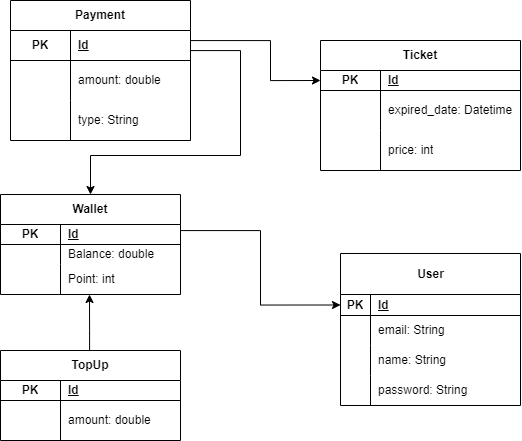

The diagram above was exported from draw.io. Its source (the exported page's mxGraphModel, read from the mxfile embedded in the PNG):
<mxGraphModel dx="1200" dy="763" grid="1" gridSize="10" guides="1" tooltips="1" connect="1" arrows="1" fold="1" page="1" pageScale="1" pageWidth="850" pageHeight="1100" math="0" shadow="0">
  <root>
    <mxCell id="0" />
    <mxCell id="1" parent="0" />
    <mxCell id="NZNXDBIekd6-tCiUY92i-1" style="edgeStyle=orthogonalEdgeStyle;rounded=0;orthogonalLoop=1;jettySize=auto;html=1;entryX=0;entryY=0.5;entryDx=0;entryDy=0;" edge="1" parent="1" source="NZNXDBIekd6-tCiUY92i-2" target="NZNXDBIekd6-tCiUY92i-13">
      <mxGeometry relative="1" as="geometry">
        <Array as="points">
          <mxPoint x="400" y="360" />
          <mxPoint x="400" y="435" />
        </Array>
      </mxGeometry>
    </mxCell>
    <mxCell id="NZNXDBIekd6-tCiUY92i-2" value="Wallet" style="shape=table;startSize=30;container=1;collapsible=1;childLayout=tableLayout;fixedRows=1;rowLines=0;fontStyle=1;align=center;resizeLast=1;html=1;whiteSpace=wrap;" vertex="1" parent="1">
      <mxGeometry x="140" y="324" width="180" height="100" as="geometry" />
    </mxCell>
    <mxCell id="NZNXDBIekd6-tCiUY92i-3" value="" style="shape=tableRow;horizontal=0;startSize=0;swimlaneHead=0;swimlaneBody=0;fillColor=none;collapsible=0;dropTarget=0;points=[[0,0.5],[1,0.5]];portConstraint=eastwest;top=0;left=0;right=0;bottom=1;html=1;" vertex="1" parent="NZNXDBIekd6-tCiUY92i-2">
      <mxGeometry y="30" width="180" height="20" as="geometry" />
    </mxCell>
    <mxCell id="NZNXDBIekd6-tCiUY92i-4" value="PK" style="shape=partialRectangle;connectable=0;fillColor=none;top=0;left=0;bottom=0;right=0;fontStyle=1;overflow=hidden;html=1;whiteSpace=wrap;" vertex="1" parent="NZNXDBIekd6-tCiUY92i-3">
      <mxGeometry width="60" height="20" as="geometry">
        <mxRectangle width="60" height="20" as="alternateBounds" />
      </mxGeometry>
    </mxCell>
    <mxCell id="NZNXDBIekd6-tCiUY92i-5" value="Id" style="shape=partialRectangle;connectable=0;fillColor=none;top=0;left=0;bottom=0;right=0;align=left;spacingLeft=6;fontStyle=5;overflow=hidden;html=1;whiteSpace=wrap;" vertex="1" parent="NZNXDBIekd6-tCiUY92i-3">
      <mxGeometry x="60" width="120" height="20" as="geometry">
        <mxRectangle width="120" height="20" as="alternateBounds" />
      </mxGeometry>
    </mxCell>
    <mxCell id="NZNXDBIekd6-tCiUY92i-6" value="" style="shape=tableRow;horizontal=0;startSize=0;swimlaneHead=0;swimlaneBody=0;fillColor=none;collapsible=0;dropTarget=0;points=[[0,0.5],[1,0.5]];portConstraint=eastwest;top=0;left=0;right=0;bottom=0;html=1;" vertex="1" parent="NZNXDBIekd6-tCiUY92i-2">
      <mxGeometry y="50" width="180" height="20" as="geometry" />
    </mxCell>
    <mxCell id="NZNXDBIekd6-tCiUY92i-7" value="" style="shape=partialRectangle;connectable=0;fillColor=none;top=0;left=0;bottom=0;right=0;editable=1;overflow=hidden;html=1;whiteSpace=wrap;" vertex="1" parent="NZNXDBIekd6-tCiUY92i-6">
      <mxGeometry width="60" height="20" as="geometry">
        <mxRectangle width="60" height="20" as="alternateBounds" />
      </mxGeometry>
    </mxCell>
    <mxCell id="NZNXDBIekd6-tCiUY92i-8" value="Balance: double" style="shape=partialRectangle;connectable=0;fillColor=none;top=0;left=0;bottom=0;right=0;align=left;spacingLeft=6;overflow=hidden;html=1;whiteSpace=wrap;" vertex="1" parent="NZNXDBIekd6-tCiUY92i-6">
      <mxGeometry x="60" width="120" height="20" as="geometry">
        <mxRectangle width="120" height="20" as="alternateBounds" />
      </mxGeometry>
    </mxCell>
    <mxCell id="NZNXDBIekd6-tCiUY92i-9" value="" style="shape=tableRow;horizontal=0;startSize=0;swimlaneHead=0;swimlaneBody=0;fillColor=none;collapsible=0;dropTarget=0;points=[[0,0.5],[1,0.5]];portConstraint=eastwest;top=0;left=0;right=0;bottom=0;html=1;" vertex="1" parent="NZNXDBIekd6-tCiUY92i-2">
      <mxGeometry y="70" width="180" height="30" as="geometry" />
    </mxCell>
    <mxCell id="NZNXDBIekd6-tCiUY92i-10" value="" style="shape=partialRectangle;connectable=0;fillColor=none;top=0;left=0;bottom=0;right=0;editable=1;overflow=hidden;html=1;whiteSpace=wrap;" vertex="1" parent="NZNXDBIekd6-tCiUY92i-9">
      <mxGeometry width="60" height="30" as="geometry">
        <mxRectangle width="60" height="30" as="alternateBounds" />
      </mxGeometry>
    </mxCell>
    <mxCell id="NZNXDBIekd6-tCiUY92i-11" value="Point: int" style="shape=partialRectangle;connectable=0;fillColor=none;top=0;left=0;bottom=0;right=0;align=left;spacingLeft=6;overflow=hidden;html=1;whiteSpace=wrap;" vertex="1" parent="NZNXDBIekd6-tCiUY92i-9">
      <mxGeometry x="60" width="120" height="30" as="geometry">
        <mxRectangle width="120" height="30" as="alternateBounds" />
      </mxGeometry>
    </mxCell>
    <mxCell id="NZNXDBIekd6-tCiUY92i-12" value="User" style="shape=table;startSize=41;container=1;collapsible=1;childLayout=tableLayout;fixedRows=1;rowLines=0;fontStyle=1;align=center;resizeLast=1;html=1;" vertex="1" parent="1">
      <mxGeometry x="480" y="383" width="180" height="152" as="geometry" />
    </mxCell>
    <mxCell id="NZNXDBIekd6-tCiUY92i-13" value="" style="shape=tableRow;horizontal=0;startSize=0;swimlaneHead=0;swimlaneBody=0;fillColor=none;collapsible=0;dropTarget=0;points=[[0,0.5],[1,0.5]];portConstraint=eastwest;top=0;left=0;right=0;bottom=1;" vertex="1" parent="NZNXDBIekd6-tCiUY92i-12">
      <mxGeometry y="41" width="180" height="21" as="geometry" />
    </mxCell>
    <mxCell id="NZNXDBIekd6-tCiUY92i-14" value="PK" style="shape=partialRectangle;connectable=0;fillColor=none;top=0;left=0;bottom=0;right=0;fontStyle=1;overflow=hidden;whiteSpace=wrap;html=1;" vertex="1" parent="NZNXDBIekd6-tCiUY92i-13">
      <mxGeometry width="30" height="21" as="geometry">
        <mxRectangle width="30" height="21" as="alternateBounds" />
      </mxGeometry>
    </mxCell>
    <mxCell id="NZNXDBIekd6-tCiUY92i-15" value="Id" style="shape=partialRectangle;connectable=0;fillColor=none;top=0;left=0;bottom=0;right=0;align=left;spacingLeft=6;fontStyle=5;overflow=hidden;whiteSpace=wrap;html=1;" vertex="1" parent="NZNXDBIekd6-tCiUY92i-13">
      <mxGeometry x="30" width="150" height="21" as="geometry">
        <mxRectangle width="150" height="21" as="alternateBounds" />
      </mxGeometry>
    </mxCell>
    <mxCell id="NZNXDBIekd6-tCiUY92i-16" value="" style="shape=tableRow;horizontal=0;startSize=0;swimlaneHead=0;swimlaneBody=0;fillColor=none;collapsible=0;dropTarget=0;points=[[0,0.5],[1,0.5]];portConstraint=eastwest;top=0;left=0;right=0;bottom=0;" vertex="1" parent="NZNXDBIekd6-tCiUY92i-12">
      <mxGeometry y="62" width="180" height="30" as="geometry" />
    </mxCell>
    <mxCell id="NZNXDBIekd6-tCiUY92i-17" value="" style="shape=partialRectangle;connectable=0;fillColor=none;top=0;left=0;bottom=0;right=0;editable=1;overflow=hidden;whiteSpace=wrap;html=1;" vertex="1" parent="NZNXDBIekd6-tCiUY92i-16">
      <mxGeometry width="30" height="30" as="geometry">
        <mxRectangle width="30" height="30" as="alternateBounds" />
      </mxGeometry>
    </mxCell>
    <mxCell id="NZNXDBIekd6-tCiUY92i-18" value="email: String" style="shape=partialRectangle;connectable=0;fillColor=none;top=0;left=0;bottom=0;right=0;align=left;spacingLeft=6;overflow=hidden;whiteSpace=wrap;html=1;" vertex="1" parent="NZNXDBIekd6-tCiUY92i-16">
      <mxGeometry x="30" width="150" height="30" as="geometry">
        <mxRectangle width="150" height="30" as="alternateBounds" />
      </mxGeometry>
    </mxCell>
    <mxCell id="NZNXDBIekd6-tCiUY92i-19" value="" style="shape=tableRow;horizontal=0;startSize=0;swimlaneHead=0;swimlaneBody=0;fillColor=none;collapsible=0;dropTarget=0;points=[[0,0.5],[1,0.5]];portConstraint=eastwest;top=0;left=0;right=0;bottom=0;" vertex="1" parent="NZNXDBIekd6-tCiUY92i-12">
      <mxGeometry y="92" width="180" height="30" as="geometry" />
    </mxCell>
    <mxCell id="NZNXDBIekd6-tCiUY92i-20" value="" style="shape=partialRectangle;connectable=0;fillColor=none;top=0;left=0;bottom=0;right=0;editable=1;overflow=hidden;whiteSpace=wrap;html=1;" vertex="1" parent="NZNXDBIekd6-tCiUY92i-19">
      <mxGeometry width="30" height="30" as="geometry">
        <mxRectangle width="30" height="30" as="alternateBounds" />
      </mxGeometry>
    </mxCell>
    <mxCell id="NZNXDBIekd6-tCiUY92i-21" value="name: String" style="shape=partialRectangle;connectable=0;fillColor=none;top=0;left=0;bottom=0;right=0;align=left;spacingLeft=6;overflow=hidden;whiteSpace=wrap;html=1;" vertex="1" parent="NZNXDBIekd6-tCiUY92i-19">
      <mxGeometry x="30" width="150" height="30" as="geometry">
        <mxRectangle width="150" height="30" as="alternateBounds" />
      </mxGeometry>
    </mxCell>
    <mxCell id="NZNXDBIekd6-tCiUY92i-22" value="" style="shape=tableRow;horizontal=0;startSize=0;swimlaneHead=0;swimlaneBody=0;fillColor=none;collapsible=0;dropTarget=0;points=[[0,0.5],[1,0.5]];portConstraint=eastwest;top=0;left=0;right=0;bottom=0;" vertex="1" parent="NZNXDBIekd6-tCiUY92i-12">
      <mxGeometry y="122" width="180" height="30" as="geometry" />
    </mxCell>
    <mxCell id="NZNXDBIekd6-tCiUY92i-23" value="" style="shape=partialRectangle;connectable=0;fillColor=none;top=0;left=0;bottom=0;right=0;editable=1;overflow=hidden;whiteSpace=wrap;html=1;" vertex="1" parent="NZNXDBIekd6-tCiUY92i-22">
      <mxGeometry width="30" height="30" as="geometry">
        <mxRectangle width="30" height="30" as="alternateBounds" />
      </mxGeometry>
    </mxCell>
    <mxCell id="NZNXDBIekd6-tCiUY92i-24" value="password: String" style="shape=partialRectangle;connectable=0;fillColor=none;top=0;left=0;bottom=0;right=0;align=left;spacingLeft=6;overflow=hidden;whiteSpace=wrap;html=1;" vertex="1" parent="NZNXDBIekd6-tCiUY92i-22">
      <mxGeometry x="30" width="150" height="30" as="geometry">
        <mxRectangle width="150" height="30" as="alternateBounds" />
      </mxGeometry>
    </mxCell>
    <mxCell id="NZNXDBIekd6-tCiUY92i-25" style="edgeStyle=orthogonalEdgeStyle;rounded=0;orthogonalLoop=1;jettySize=auto;html=1;" edge="1" parent="1" source="NZNXDBIekd6-tCiUY92i-26">
      <mxGeometry relative="1" as="geometry">
        <mxPoint x="229" y="424" as="targetPoint" />
        <Array as="points">
          <mxPoint x="229" y="460" />
          <mxPoint x="229" y="460" />
        </Array>
      </mxGeometry>
    </mxCell>
    <mxCell id="NZNXDBIekd6-tCiUY92i-26" value="TopUp" style="shape=table;startSize=30;container=1;collapsible=1;childLayout=tableLayout;fixedRows=1;rowLines=0;fontStyle=1;align=center;resizeLast=1;html=1;whiteSpace=wrap;" vertex="1" parent="1">
      <mxGeometry x="140" y="480" width="180" height="90" as="geometry" />
    </mxCell>
    <mxCell id="NZNXDBIekd6-tCiUY92i-27" value="" style="shape=tableRow;horizontal=0;startSize=0;swimlaneHead=0;swimlaneBody=0;fillColor=none;collapsible=0;dropTarget=0;points=[[0,0.5],[1,0.5]];portConstraint=eastwest;top=0;left=0;right=0;bottom=1;html=1;" vertex="1" parent="NZNXDBIekd6-tCiUY92i-26">
      <mxGeometry y="30" width="180" height="20" as="geometry" />
    </mxCell>
    <mxCell id="NZNXDBIekd6-tCiUY92i-28" value="PK" style="shape=partialRectangle;connectable=0;fillColor=none;top=0;left=0;bottom=0;right=0;fontStyle=1;overflow=hidden;html=1;whiteSpace=wrap;" vertex="1" parent="NZNXDBIekd6-tCiUY92i-27">
      <mxGeometry width="60" height="20" as="geometry">
        <mxRectangle width="60" height="20" as="alternateBounds" />
      </mxGeometry>
    </mxCell>
    <mxCell id="NZNXDBIekd6-tCiUY92i-29" value="Id" style="shape=partialRectangle;connectable=0;fillColor=none;top=0;left=0;bottom=0;right=0;align=left;spacingLeft=6;fontStyle=5;overflow=hidden;html=1;whiteSpace=wrap;" vertex="1" parent="NZNXDBIekd6-tCiUY92i-27">
      <mxGeometry x="60" width="120" height="20" as="geometry">
        <mxRectangle width="120" height="20" as="alternateBounds" />
      </mxGeometry>
    </mxCell>
    <mxCell id="NZNXDBIekd6-tCiUY92i-30" value="" style="shape=tableRow;horizontal=0;startSize=0;swimlaneHead=0;swimlaneBody=0;fillColor=none;collapsible=0;dropTarget=0;points=[[0,0.5],[1,0.5]];portConstraint=eastwest;top=0;left=0;right=0;bottom=0;html=1;" vertex="1" parent="NZNXDBIekd6-tCiUY92i-26">
      <mxGeometry y="50" width="180" height="40" as="geometry" />
    </mxCell>
    <mxCell id="NZNXDBIekd6-tCiUY92i-31" value="" style="shape=partialRectangle;connectable=0;fillColor=none;top=0;left=0;bottom=0;right=0;editable=1;overflow=hidden;html=1;whiteSpace=wrap;" vertex="1" parent="NZNXDBIekd6-tCiUY92i-30">
      <mxGeometry width="60" height="40" as="geometry">
        <mxRectangle width="60" height="40" as="alternateBounds" />
      </mxGeometry>
    </mxCell>
    <mxCell id="NZNXDBIekd6-tCiUY92i-32" value="amount: double" style="shape=partialRectangle;connectable=0;fillColor=none;top=0;left=0;bottom=0;right=0;align=left;spacingLeft=6;overflow=hidden;html=1;whiteSpace=wrap;" vertex="1" parent="NZNXDBIekd6-tCiUY92i-30">
      <mxGeometry x="60" width="120" height="40" as="geometry">
        <mxRectangle width="120" height="40" as="alternateBounds" />
      </mxGeometry>
    </mxCell>
    <mxCell id="NZNXDBIekd6-tCiUY92i-33" style="edgeStyle=orthogonalEdgeStyle;rounded=0;orthogonalLoop=1;jettySize=auto;html=1;entryX=0.5;entryY=0;entryDx=0;entryDy=0;" edge="1" parent="1" source="NZNXDBIekd6-tCiUY92i-34" target="NZNXDBIekd6-tCiUY92i-2">
      <mxGeometry relative="1" as="geometry">
        <Array as="points">
          <mxPoint x="380" y="180" />
          <mxPoint x="380" y="285" />
          <mxPoint x="230" y="285" />
        </Array>
      </mxGeometry>
    </mxCell>
    <mxCell id="NZNXDBIekd6-tCiUY92i-34" value="Payment" style="shape=table;startSize=30;container=1;collapsible=1;childLayout=tableLayout;fixedRows=1;rowLines=0;fontStyle=1;align=center;resizeLast=1;html=1;whiteSpace=wrap;" vertex="1" parent="1">
      <mxGeometry x="150" y="130" width="180" height="140" as="geometry" />
    </mxCell>
    <mxCell id="NZNXDBIekd6-tCiUY92i-35" value="" style="shape=tableRow;horizontal=0;startSize=0;swimlaneHead=0;swimlaneBody=0;fillColor=none;collapsible=0;dropTarget=0;points=[[0,0.5],[1,0.5]];portConstraint=eastwest;top=0;left=0;right=0;bottom=1;html=1;" vertex="1" parent="NZNXDBIekd6-tCiUY92i-34">
      <mxGeometry y="30" width="180" height="30" as="geometry" />
    </mxCell>
    <mxCell id="NZNXDBIekd6-tCiUY92i-36" value="PK" style="shape=partialRectangle;connectable=0;fillColor=none;top=0;left=0;bottom=0;right=0;fontStyle=1;overflow=hidden;html=1;whiteSpace=wrap;" vertex="1" parent="NZNXDBIekd6-tCiUY92i-35">
      <mxGeometry width="60" height="30" as="geometry">
        <mxRectangle width="60" height="30" as="alternateBounds" />
      </mxGeometry>
    </mxCell>
    <mxCell id="NZNXDBIekd6-tCiUY92i-37" value="Id" style="shape=partialRectangle;connectable=0;fillColor=none;top=0;left=0;bottom=0;right=0;align=left;spacingLeft=6;fontStyle=5;overflow=hidden;html=1;whiteSpace=wrap;" vertex="1" parent="NZNXDBIekd6-tCiUY92i-35">
      <mxGeometry x="60" width="120" height="30" as="geometry">
        <mxRectangle width="120" height="30" as="alternateBounds" />
      </mxGeometry>
    </mxCell>
    <mxCell id="NZNXDBIekd6-tCiUY92i-38" value="" style="shape=tableRow;horizontal=0;startSize=0;swimlaneHead=0;swimlaneBody=0;fillColor=none;collapsible=0;dropTarget=0;points=[[0,0.5],[1,0.5]];portConstraint=eastwest;top=0;left=0;right=0;bottom=0;html=1;" vertex="1" parent="NZNXDBIekd6-tCiUY92i-34">
      <mxGeometry y="60" width="180" height="40" as="geometry" />
    </mxCell>
    <mxCell id="NZNXDBIekd6-tCiUY92i-39" value="" style="shape=partialRectangle;connectable=0;fillColor=none;top=0;left=0;bottom=0;right=0;editable=1;overflow=hidden;html=1;whiteSpace=wrap;" vertex="1" parent="NZNXDBIekd6-tCiUY92i-38">
      <mxGeometry width="60" height="40" as="geometry">
        <mxRectangle width="60" height="40" as="alternateBounds" />
      </mxGeometry>
    </mxCell>
    <mxCell id="NZNXDBIekd6-tCiUY92i-40" value="amount: double" style="shape=partialRectangle;connectable=0;fillColor=none;top=0;left=0;bottom=0;right=0;align=left;spacingLeft=6;overflow=hidden;html=1;whiteSpace=wrap;" vertex="1" parent="NZNXDBIekd6-tCiUY92i-38">
      <mxGeometry x="60" width="120" height="40" as="geometry">
        <mxRectangle width="120" height="40" as="alternateBounds" />
      </mxGeometry>
    </mxCell>
    <mxCell id="NZNXDBIekd6-tCiUY92i-58" style="shape=tableRow;horizontal=0;startSize=0;swimlaneHead=0;swimlaneBody=0;fillColor=none;collapsible=0;dropTarget=0;points=[[0,0.5],[1,0.5]];portConstraint=eastwest;top=0;left=0;right=0;bottom=0;html=1;" vertex="1" parent="NZNXDBIekd6-tCiUY92i-34">
      <mxGeometry y="100" width="180" height="40" as="geometry" />
    </mxCell>
    <mxCell id="NZNXDBIekd6-tCiUY92i-59" style="shape=partialRectangle;connectable=0;fillColor=none;top=0;left=0;bottom=0;right=0;editable=1;overflow=hidden;html=1;whiteSpace=wrap;" vertex="1" parent="NZNXDBIekd6-tCiUY92i-58">
      <mxGeometry width="60" height="40" as="geometry">
        <mxRectangle width="60" height="40" as="alternateBounds" />
      </mxGeometry>
    </mxCell>
    <mxCell id="NZNXDBIekd6-tCiUY92i-60" value="type: String" style="shape=partialRectangle;connectable=0;fillColor=none;top=0;left=0;bottom=0;right=0;align=left;spacingLeft=6;overflow=hidden;html=1;whiteSpace=wrap;" vertex="1" parent="NZNXDBIekd6-tCiUY92i-58">
      <mxGeometry x="60" width="120" height="40" as="geometry">
        <mxRectangle width="120" height="40" as="alternateBounds" />
      </mxGeometry>
    </mxCell>
    <mxCell id="NZNXDBIekd6-tCiUY92i-42" value="Ticket" style="shape=table;startSize=30;container=1;collapsible=1;childLayout=tableLayout;fixedRows=1;rowLines=0;fontStyle=1;align=center;resizeLast=1;html=1;whiteSpace=wrap;" vertex="1" parent="1">
      <mxGeometry x="460" y="170" width="200" height="130" as="geometry" />
    </mxCell>
    <mxCell id="NZNXDBIekd6-tCiUY92i-43" value="" style="shape=tableRow;horizontal=0;startSize=0;swimlaneHead=0;swimlaneBody=0;fillColor=none;collapsible=0;dropTarget=0;points=[[0,0.5],[1,0.5]];portConstraint=eastwest;top=0;left=0;right=0;bottom=1;html=1;" vertex="1" parent="NZNXDBIekd6-tCiUY92i-42">
      <mxGeometry y="30" width="200" height="20" as="geometry" />
    </mxCell>
    <mxCell id="NZNXDBIekd6-tCiUY92i-44" value="PK" style="shape=partialRectangle;connectable=0;fillColor=none;top=0;left=0;bottom=0;right=0;fontStyle=1;overflow=hidden;html=1;whiteSpace=wrap;" vertex="1" parent="NZNXDBIekd6-tCiUY92i-43">
      <mxGeometry width="60" height="20" as="geometry">
        <mxRectangle width="60" height="20" as="alternateBounds" />
      </mxGeometry>
    </mxCell>
    <mxCell id="NZNXDBIekd6-tCiUY92i-45" value="Id" style="shape=partialRectangle;connectable=0;fillColor=none;top=0;left=0;bottom=0;right=0;align=left;spacingLeft=6;fontStyle=5;overflow=hidden;html=1;whiteSpace=wrap;" vertex="1" parent="NZNXDBIekd6-tCiUY92i-43">
      <mxGeometry x="60" width="140" height="20" as="geometry">
        <mxRectangle width="140" height="20" as="alternateBounds" />
      </mxGeometry>
    </mxCell>
    <mxCell id="NZNXDBIekd6-tCiUY92i-46" value="" style="shape=tableRow;horizontal=0;startSize=0;swimlaneHead=0;swimlaneBody=0;fillColor=none;collapsible=0;dropTarget=0;points=[[0,0.5],[1,0.5]];portConstraint=eastwest;top=0;left=0;right=0;bottom=0;html=1;" vertex="1" parent="NZNXDBIekd6-tCiUY92i-42">
      <mxGeometry y="50" width="200" height="40" as="geometry" />
    </mxCell>
    <mxCell id="NZNXDBIekd6-tCiUY92i-47" value="" style="shape=partialRectangle;connectable=0;fillColor=none;top=0;left=0;bottom=0;right=0;editable=1;overflow=hidden;html=1;whiteSpace=wrap;" vertex="1" parent="NZNXDBIekd6-tCiUY92i-46">
      <mxGeometry width="60" height="40" as="geometry">
        <mxRectangle width="60" height="40" as="alternateBounds" />
      </mxGeometry>
    </mxCell>
    <mxCell id="NZNXDBIekd6-tCiUY92i-48" value="expired_date: Datetime" style="shape=partialRectangle;connectable=0;fillColor=none;top=0;left=0;bottom=0;right=0;align=left;spacingLeft=6;overflow=hidden;html=1;whiteSpace=wrap;" vertex="1" parent="NZNXDBIekd6-tCiUY92i-46">
      <mxGeometry x="60" width="140" height="40" as="geometry">
        <mxRectangle width="140" height="40" as="alternateBounds" />
      </mxGeometry>
    </mxCell>
    <mxCell id="NZNXDBIekd6-tCiUY92i-49" style="shape=tableRow;horizontal=0;startSize=0;swimlaneHead=0;swimlaneBody=0;fillColor=none;collapsible=0;dropTarget=0;points=[[0,0.5],[1,0.5]];portConstraint=eastwest;top=0;left=0;right=0;bottom=0;html=1;" vertex="1" parent="NZNXDBIekd6-tCiUY92i-42">
      <mxGeometry y="90" width="200" height="40" as="geometry" />
    </mxCell>
    <mxCell id="NZNXDBIekd6-tCiUY92i-50" style="shape=partialRectangle;connectable=0;fillColor=none;top=0;left=0;bottom=0;right=0;editable=1;overflow=hidden;html=1;whiteSpace=wrap;" vertex="1" parent="NZNXDBIekd6-tCiUY92i-49">
      <mxGeometry width="60" height="40" as="geometry">
        <mxRectangle width="60" height="40" as="alternateBounds" />
      </mxGeometry>
    </mxCell>
    <mxCell id="NZNXDBIekd6-tCiUY92i-51" value="price: int" style="shape=partialRectangle;connectable=0;fillColor=none;top=0;left=0;bottom=0;right=0;align=left;spacingLeft=6;overflow=hidden;html=1;whiteSpace=wrap;" vertex="1" parent="NZNXDBIekd6-tCiUY92i-49">
      <mxGeometry x="60" width="140" height="40" as="geometry">
        <mxRectangle width="140" height="40" as="alternateBounds" />
      </mxGeometry>
    </mxCell>
    <mxCell id="NZNXDBIekd6-tCiUY92i-52" style="edgeStyle=orthogonalEdgeStyle;rounded=0;orthogonalLoop=1;jettySize=auto;html=1;entryX=0;entryY=0.5;entryDx=0;entryDy=0;exitX=1;exitY=0.5;exitDx=0;exitDy=0;" edge="1" parent="1" source="NZNXDBIekd6-tCiUY92i-35" target="NZNXDBIekd6-tCiUY92i-43">
      <mxGeometry relative="1" as="geometry">
        <Array as="points">
          <mxPoint x="330" y="170" />
          <mxPoint x="410" y="170" />
          <mxPoint x="410" y="210" />
        </Array>
      </mxGeometry>
    </mxCell>
  </root>
</mxGraphModel>